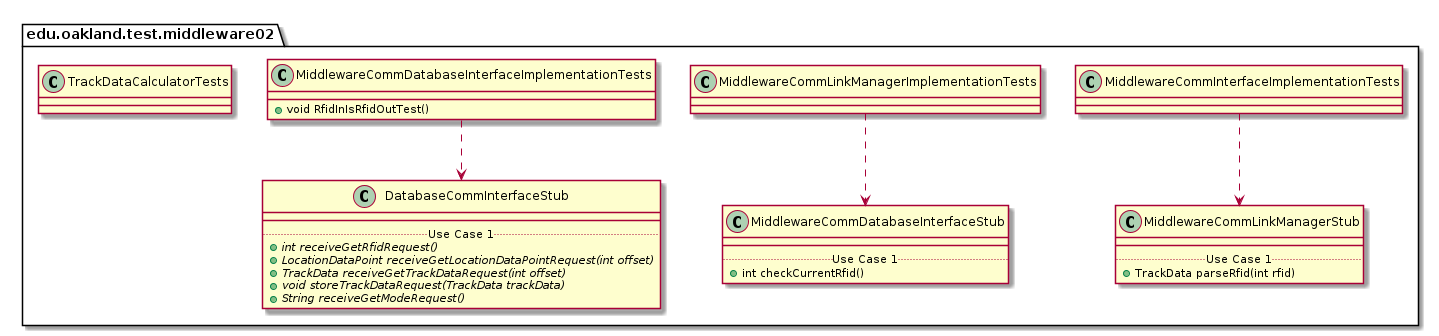

The diagram above was rendered by PlantUML. Its source (embedded in the PNG):
@startuml Middleware02TestPackage_InternalDependencies

package edu.oakland.test.middleware02 {
    
}


package edu.oakland.test.middleware02 {
    class MiddlewareCommInterfaceImplementationTests {

    }
}



package edu.oakland.test.middleware02 {
    class MiddlewareCommLinkManagerStub {
        __
        .. Use Case 1 ..
        + TrackData parseRfid(int rfid)
    }
}

MiddlewareCommInterfaceImplementationTests ..> MiddlewareCommLinkManagerStub

package edu.oakland.test.middleware02 {
    class MiddlewareCommLinkManagerImplementationTests {

    }
}



package edu.oakland.test.middleware02 {
    class MiddlewareCommDatabaseInterfaceStub {
        __
        .. Use Case 1 ..
        + int checkCurrentRfid()
    }
}

MiddlewareCommLinkManagerImplementationTests ..> MiddlewareCommDatabaseInterfaceStub

package edu.oakland.test.middleware02 {
    class MiddlewareCommDatabaseInterfaceImplementationTests {
      + void RfidInIsRfidOutTest()
    }
}



package edu.oakland.test.middleware02 {
    class DatabaseCommInterfaceStub {
        __
        .. Use Case 1 ..
        {abstract} + int receiveGetRfidRequest()
        {abstract} + LocationDataPoint receiveGetLocationDataPointRequest(int offset)
        {abstract} + TrackData receiveGetTrackDataRequest(int offset)
        {abstract} + void storeTrackDataRequest(TrackData trackData)
        {abstract} + String receiveGetModeRequest()
    }
}

MiddlewareCommDatabaseInterfaceImplementationTests ..> DatabaseCommInterfaceStub

package edu.oakland.test.middleware02 {
    class TrackDataCalculatorTests {

    }
}


@enduml